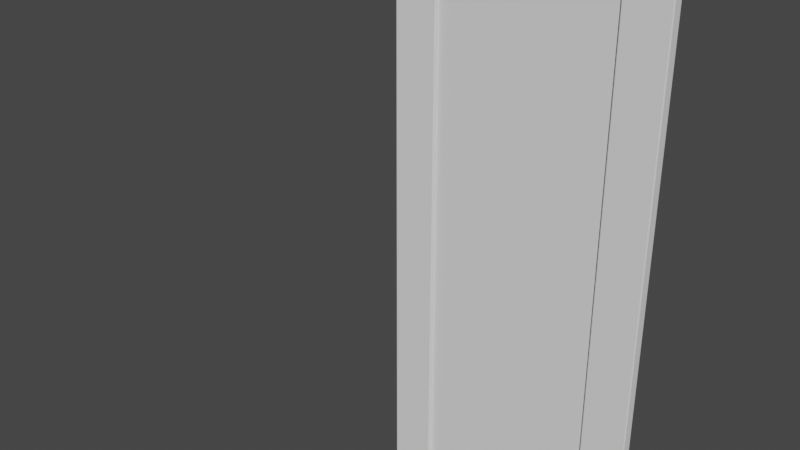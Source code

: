 # Source: Shaker.blend  (saved by Blender 2.90.8; exported with 4.5.12 LTS)
import bpy
from mathutils import Matrix  # noqa: F401  (used for matrix-valued properties, if any)

bpy.ops.wm.read_factory_settings(use_empty=True)
scene = bpy.context.scene
scene.name = 'Scene'

# ---- collections
col_collection = bpy.data.collections.new('Collection'); scene.collection.children.link(col_collection)

# ---- world
world_world = bpy.data.worlds.new('World'); scene.world = world_world
world_world.use_nodes = True; world_world.node_tree.nodes.clear()
_N = world_world.node_tree.nodes; _L = world_world.node_tree.links
n0 = _N.new('ShaderNodeOutputWorld'); n0.name = 'World Output'; n0.location = (300, 300)
n1 = _N.new('ShaderNodeBackground'); n1.name = 'Background'; n1.location = (10, 300)
n1.inputs[0].default_value = (0.05088, 0.05088, 0.05088, 1.0)
_L.new(n1.outputs[0], n0.inputs[0])
n0.is_active_output = True
world_world.color = (0.05088, 0.05088, 0.05088)
world_world.use_sun_shadow = False
world_world.sun_shadow_jitter_overblur = 0.0

# ---- meshes
me_door_panel = bpy.data.meshes.new('Door Panel')
me_door_panel.from_pydata([(0.1524, 0.02521, 0.1524), (0.762, 0.02521, 0.1524), (0.1524, 0.01289, 0.1524), (0.762, 0.01289, 0.1524), (0.1524, 0.02521, 2.134), (0.762, 0.02521, 2.134), (0.1524, 0.01289, 2.134), (0.762, 0.01289, 2.134), (0.1524, 0.003746, 2.134), (0.1487, 0.0, 2.137), (0.1513, 0.001097, 2.135), (0.7657, 0.0, 2.137), (0.762, 0.003746, 2.134), (0.7631, 0.001097, 2.135), (0.1524, 0.03435, 2.134), (0.1487, 0.0381, 2.137), (0.1513, 0.037, 2.135), (0.7657, 0.0381, 2.137), (0.762, 0.03435, 2.134), (0.7631, 0.037, 2.135), (0.1524, 0.03435, 0.1524), (0.1487, 0.0381, 0.1487), (0.1513, 0.037, 0.1513), (0.7657, 0.0381, 0.1487), (0.762, 0.03435, 0.1524), (0.7631, 0.037, 0.1513), (0.1487, 0.0, 0.1487), (0.1524, 0.003746, 0.1524), (0.1513, 0.001097, 0.1513), (0.762, 0.003746, 0.1524), (0.7657, 0.0, 0.1487), (0.7631, 0.001097, 0.1513), (0.003375, 0.0, 0.003375), (0.0, 0.003375, 0.0), (0.0009887, 0.0009887, 0.0009887), (0.003375, 0.0381, 0.003375), (0.0, 0.03472, 0.0), (0.0009887, 0.03711, 0.0009887), (0.911, 0.0381, 0.003375), (0.9144, 0.03472, 0.0), (0.9134, 0.03711, 0.0009887), (0.911, 0.0, 0.003375), (0.9144, 0.003375, 0.0), (0.9134, 0.0009887, 0.0009887), (0.003375, 0.0, 2.283), (0.0, 0.003375, 2.286), (0.0009887, 0.0009887, 2.285), (0.003375, 0.0381, 2.283), (0.0, 0.03472, 2.286), (0.0009887, 0.03711, 2.285), (0.911, 0.0381, 2.283), (0.9144, 0.03472, 2.286), (0.9134, 0.03711, 2.285), (0.911, 0.0, 2.283), (0.9144, 0.003375, 2.286), (0.9134, 0.0009887, 2.285), (0.7621, 0.0, 0.003375), (0.762, 0.003375, 0.0), (0.762, 0.0009887, 0.0009887), (0.1524, 0.003375, 0.0), (0.1523, 0.0, 0.003375), (0.1524, 0.0009887, 0.0009887), (0.1523, 0.0381, 0.003375), (0.1524, 0.03472, 0.0), (0.1524, 0.03711, 0.0009887), (0.762, 0.03472, 0.0), (0.7621, 0.0381, 0.003375), (0.762, 0.03711, 0.0009887), (0.1523, 0.0, 2.283), (0.1524, 0.003375, 2.286), (0.1524, 0.0009887, 2.285), (0.762, 0.003375, 2.286), (0.7621, 0.0, 2.283), (0.762, 0.0009887, 2.285), (0.7621, 0.0381, 2.283), (0.762, 0.03472, 2.286), (0.762, 0.03711, 2.285), (0.1524, 0.03472, 2.286), (0.1523, 0.0381, 2.283), (0.1524, 0.03711, 2.285), (0.0, 0.003375, 2.134), (0.003375, 0.0, 2.134), (0.0009887, 0.0009887, 2.134), (0.003375, 0.0381, 2.134), (0.0, 0.03472, 2.134), (0.0009887, 0.03711, 2.134), (0.9144, 0.03472, 2.134), (0.911, 0.0381, 2.134), (0.9134, 0.03711, 2.134), (0.911, 0.0, 2.134), (0.9144, 0.003375, 2.134), (0.9134, 0.0009887, 2.134), (0.0, 0.03472, 0.1524), (0.003375, 0.0381, 0.1523), (0.0009887, 0.03711, 0.1524), (0.911, 0.0381, 0.1523), (0.9144, 0.03472, 0.1524), (0.9134, 0.03711, 0.1524), (0.9144, 0.003375, 0.1524), (0.911, 0.0, 0.1523), (0.9134, 0.0009887, 0.1524), (0.0, 0.003375, 0.1524), (0.003375, 0.0, 0.1523), (0.0009887, 0.0009887, 0.1524)], [], [(39, 96, 98, 42), (17, 74, 50, 87), (44, 81, 9, 68), (11, 30, 99, 89), (71, 54, 51, 75), (45, 69, 77, 48), (35, 93, 21, 62), (96, 86, 90, 98), (86, 51, 54, 90), (80, 45, 48, 84), (15, 78, 74, 17), (33, 101, 92, 36), (62, 21, 23, 66), (72, 11, 89, 53), (93, 83, 15, 21), (27, 20, 14, 8), (29, 12, 18, 24), (23, 17, 87, 95), (68, 9, 11, 72), (81, 102, 26, 9), (102, 32, 60, 26), (59, 63, 65, 57), (30, 56, 41, 99), (57, 65, 39, 42), (24, 20, 27, 29), (18, 12, 8, 14), (101, 80, 84, 92), (66, 23, 95, 38), (26, 60, 56, 30), (69, 71, 75, 77), (1, 3, 2, 0), (5, 4, 6, 7), (3, 1, 5, 7), (2, 3, 7, 6), (0, 2, 6, 4), (1, 0, 4, 5), (27, 8, 10, 28), (28, 10, 9, 26), (30, 11, 13, 31), (31, 13, 12, 29), (15, 17, 19, 16), (16, 19, 18, 14), (8, 12, 13, 10), (10, 13, 11, 9), (14, 20, 22, 16), (16, 22, 21, 15), (17, 23, 25, 19), (19, 25, 24, 18), (20, 24, 25, 22), (22, 25, 23, 21), (26, 30, 31, 28), (28, 31, 29, 27), (83, 47, 78, 15), (60, 32, 34, 61), (61, 34, 33, 59), (66, 38, 40, 67), (67, 40, 39, 65), (72, 53, 55, 73), (73, 55, 54, 71), (78, 47, 49, 79), (79, 49, 48, 77), (81, 44, 46, 82), (82, 46, 45, 80), (93, 35, 37, 94), (94, 37, 36, 92), (96, 39, 40, 97), (97, 40, 38, 95), (99, 41, 43, 100), (100, 43, 42, 98), (41, 56, 58, 43), (43, 58, 57, 42), (56, 60, 61, 58), (58, 61, 59, 57), (35, 62, 64, 37), (37, 64, 63, 36), (62, 66, 67, 64), (64, 67, 65, 63), (44, 68, 70, 46), (46, 70, 69, 45), (68, 72, 73, 70), (70, 73, 71, 69), (50, 74, 76, 52), (52, 76, 75, 51), (74, 78, 79, 76), (76, 79, 77, 75), (102, 81, 82, 103), (103, 82, 80, 101), (47, 83, 85, 49), (49, 85, 84, 48), (51, 86, 88, 52), (52, 88, 87, 50), (53, 89, 91, 55), (55, 91, 90, 54), (83, 93, 94, 85), (85, 94, 92, 84), (86, 96, 97, 88), (88, 97, 95, 87), (89, 99, 100, 91), (91, 100, 98, 90), (32, 102, 103, 34), (34, 103, 101, 33), (33, 36, 63, 59)])
me_door_panel.polygons.foreach_set('material_index', [0, 0, 0, 0, 0, 0, 0, 0, 0, 0, 0, 0, 0, 0, 0, 0, 0, 0, 0, 0, 0, 0, 0, 0, 0, 0, 0, 0, 0, 0, 1, 1, 1, 1, 1, 1, 0, 0, 0, 0, 0, 0, 0, 0, 0, 0, 0, 0, 0, 0, 0, 0, 0, 0, 0, 0, 0, 0, 0, 0, 0, 0, 0, 0, 0, 0, 0, 0, 0, 0, 0, 0, 0, 0, 0, 0, 0, 0, 0, 0, 0, 0, 0, 0, 0, 0, 0, 0, 0, 0, 0, 0, 0, 0, 0, 0, 0, 0, 0, 0, 0, 0])
_uv = me_door_panel.uv_layers.new(name='UVMap')
_uv.uv.foreach_set('vector', [-0.07636, -0.2394, 0.00322, -0.2394, 0.00322, -0.2246, -0.07636, -0.2246, 0.0007474, 0.8492, -0.07512, 0.851, -0.07512, 0.7809, 0.002659, 0.7809, -0.07512, 0.3514, 0.002659, 0.3514, 0.0007474, 0.4198, -0.07512, 0.4215, 0.0007474, 0.7102, 1.039, 0.7102, 1.037, 0.7786, 0.002659, 0.7786, 1.038, 0.3492, 0.9582, 0.3492, 0.9582, 0.3344, 1.038, 0.3344, 1.436, 0.3492, 1.356, 0.3492, 1.356, 0.3344, 1.436, 0.3344, 1.115, 1.208, 1.037, 1.208, 1.039, 1.14, 1.115, 1.138, 0.00322, -0.2394, 1.038, -0.2394, 1.038, -0.2246, 0.00322, -0.2246, 1.038, -0.2394, 1.117, -0.2394, 1.117, -0.2246, 1.038, -0.2246, 1.038, -0.2564, 1.117, -0.2564, 1.117, -0.2416, 1.038, -0.2416, 0.8799, 0.6193, 0.8782, 0.6952, 0.5912, 0.6952, 0.5895, 0.6193, -0.07636, -0.2564, 0.00322, -0.2564, 0.00322, -0.2416, -0.07636, -0.2416, 0.8782, 0.1846, 0.8799, 0.2605, 0.5895, 0.2605, 0.5912, 0.1846, -0.07512, 0.7085, 0.0007474, 0.7102, 0.002659, 0.7786, -0.07512, 0.7786, 1.037, 1.208, 0.002659, 1.208, 0.0007474, 1.14, 1.039, 1.14, -0.07579, -0.2588, -0.07579, -0.2732, 0.9588, -0.2732, 0.9588, -0.2588, -0.07579, -0.2901, 0.9588, -0.2901, 0.9588, -0.2757, -0.07579, -0.2757, 1.039, 0.8492, 0.0007474, 0.8492, 0.002659, 0.7809, 1.037, 0.7809, 0.1618, 0.6952, 0.1601, 0.6193, 0.4505, 0.6193, 0.4488, 0.6952, 0.002659, 0.3514, 1.037, 0.3514, 1.039, 0.4198, 0.0007474, 0.4198, 1.037, 0.3514, 1.115, 0.3514, 1.115, 0.4215, 1.039, 0.4198, 1.356, 0.3174, 1.356, 0.3322, 1.038, 0.3322, 1.038, 0.3174, 1.039, 0.7102, 1.115, 0.7085, 1.115, 0.7786, 1.037, 0.7786, 1.038, 0.3174, 1.038, 0.3322, 0.9582, 0.3322, 0.9582, 0.3174, 0.9588, 0.3006, 1.277, 0.3006, 1.277, 0.3151, 0.9588, 0.3151, 0.9588, 0.2982, 0.9588, 0.2837, 1.277, 0.2837, 1.277, 0.2982, 0.00322, -0.2564, 1.038, -0.2564, 1.038, -0.2416, 0.00322, -0.2416, 1.115, 0.851, 1.039, 0.8492, 1.037, 0.7809, 1.115, 0.7809, 0.1601, 0.2605, 0.1618, 0.1846, 0.4488, 0.1846, 0.4505, 0.2605, 1.356, 0.3492, 1.038, 0.3492, 1.038, 0.3344, 1.356, 0.3344, 0.9582, 0.2767, 0.9582, 0.2709, 1.277, 0.2709, 1.277, 0.2767, 0.9582, 0.2767, 1.277, 0.2767, 1.277, 0.2825, 0.9582, 0.2825, -0.07636, -0.2971, -0.07636, -0.3029, 0.9582, -0.3029, 0.9582, -0.2971, 0.9582, -0.2235, 0.9582, 0.06339, -0.07636, 0.06339, -0.07636, -0.2235, 0.9582, -0.2971, 0.9582, -0.2913, -0.07636, -0.2913, -0.07636, -0.2971, -0.07636, 0.3503, -0.07636, 0.06339, 0.9582, 0.06339, 0.9582, 0.3503, -0.07579, -0.2588, 0.9588, -0.2588, 0.9594, -0.2575, -0.07636, -0.2575, 1.038, 0.421, 0.00213, 0.421, 0.0007474, 0.4198, 1.039, 0.4198, 1.039, 0.7102, 0.0007474, 0.7102, 0.002131, 0.709, 1.038, 0.709, -0.07636, -0.2913, 0.9594, -0.2913, 0.9588, -0.2901, -0.07579, -0.2901, 0.0007474, 1.14, 0.0007474, 0.8492, 0.00213, 0.8505, 0.002131, 1.138, 1.278, 0.2994, 0.9582, 0.2994, 0.9588, 0.2982, 1.277, 0.2982, 1.277, 0.2837, 0.9588, 0.2837, 0.9582, 0.2825, 1.278, 0.2825, 0.00213, 0.421, 0.002131, 0.709, 0.0007474, 0.7102, 0.0007474, 0.4198, 0.9588, -0.2732, -0.07579, -0.2732, -0.07636, -0.2744, 0.9594, -0.2744, 0.002131, 1.138, 1.038, 1.138, 1.039, 1.14, 0.0007474, 1.14, 0.0007474, 0.8492, 1.039, 0.8492, 1.038, 0.8505, 0.00213, 0.8505, 0.9594, -0.2744, -0.07636, -0.2744, -0.07579, -0.2757, 0.9588, -0.2757, 1.277, 0.3006, 0.9588, 0.3006, 0.9582, 0.2994, 1.278, 0.2994, 1.038, 1.138, 1.038, 0.8505, 1.039, 0.8492, 1.039, 1.14, 1.039, 0.4198, 1.039, 0.7102, 1.038, 0.709, 1.038, 0.421, 1.278, 0.3163, 0.9582, 0.3163, 0.9588, 0.3151, 1.277, 0.3151, 0.002659, 1.208, -0.07512, 1.208, -0.07512, 1.138, 0.0007474, 1.14, 1.115, 0.4215, 1.115, 0.3514, 1.116, 0.3503, 1.116, 0.4216, 1.356, 0.3163, 1.435, 0.3163, 1.436, 0.3174, 1.356, 0.3174, 1.115, 0.851, 1.115, 0.7809, 1.116, 0.7797, 1.116, 0.851, 1.038, 0.3333, 0.9587, 0.3333, 0.9582, 0.3322, 1.038, 0.3322, -0.07512, 0.7085, -0.07512, 0.7786, -0.07636, 0.7797, -0.07636, 0.7085, 1.038, 0.3503, 0.9587, 0.3503, 0.9582, 0.3492, 1.038, 0.3492, -0.07512, 1.138, -0.07512, 1.208, -0.07636, 1.209, -0.07636, 1.138, 1.356, 0.3333, 1.435, 0.3333, 1.436, 0.3344, 1.356, 0.3344, 0.002659, 0.3514, -0.07512, 0.3514, -0.07636, 0.3503, 0.00269, 0.3503, 1.038, -0.2575, 1.117, -0.2575, 1.117, -0.2564, 1.038, -0.2564, 1.037, 1.208, 1.115, 1.208, 1.116, 1.209, 1.037, 1.209, 0.003207, -0.2405, -0.07585, -0.2405, -0.07636, -0.2416, 0.00322, -0.2416, 0.00322, -0.2394, -0.07636, -0.2394, -0.07585, -0.2405, 0.003207, -0.2405, 1.037, 0.7797, 1.116, 0.7797, 1.115, 0.7809, 1.037, 0.7809, 1.037, 0.7786, 1.115, 0.7786, 1.116, 0.7797, 1.037, 0.7797, 0.003207, -0.2235, -0.07585, -0.2235, -0.07636, -0.2246, 0.00322, -0.2246, 1.115, 0.7786, 1.115, 0.7085, 1.116, 0.7085, 1.116, 0.7797, 0.9587, 0.3163, 1.038, 0.3163, 1.038, 0.3174, 0.9582, 0.3174, 1.115, 0.7085, 1.115, 0.4215, 1.116, 0.4216, 1.116, 0.7085, 1.038, 0.3163, 1.356, 0.3163, 1.356, 0.3174, 1.038, 0.3174, 1.115, 1.208, 1.115, 1.138, 1.116, 1.138, 1.116, 1.209, 1.435, 0.3333, 1.356, 0.3333, 1.356, 0.3322, 1.436, 0.3322, 1.115, 1.138, 1.115, 0.851, 1.116, 0.851, 1.116, 1.138, 1.356, 0.3333, 1.038, 0.3333, 1.038, 0.3322, 1.356, 0.3322, -0.07512, 0.3514, -0.07512, 0.4215, -0.07636, 0.4216, -0.07636, 0.3503, 1.435, 0.3503, 1.356, 0.3503, 1.356, 0.3492, 1.436, 0.3492, -0.07512, 0.4215, -0.07512, 0.7085, -0.07636, 0.7085, -0.07636, 0.4216, 1.356, 0.3503, 1.038, 0.3503, 1.038, 0.3492, 1.356, 0.3492, -0.07512, 0.7809, -0.07512, 0.851, -0.07636, 0.851, -0.07636, 0.7797, 0.9587, 0.3333, 1.038, 0.3333, 1.038, 0.3344, 0.9582, 0.3344, -0.07512, 0.851, -0.07512, 1.138, -0.07636, 1.138, -0.07636, 0.851, 1.038, 0.3333, 1.356, 0.3333, 1.356, 0.3344, 1.038, 0.3344, 1.037, 0.3514, 0.002659, 0.3514, 0.00269, 0.3503, 1.037, 0.3503, 0.003207, -0.2575, 1.038, -0.2575, 1.038, -0.2564, 0.00322, -0.2564, -0.07512, 1.208, 0.002659, 1.208, 0.00269, 1.209, -0.07636, 1.209, 1.117, -0.2405, 1.038, -0.2405, 1.038, -0.2416, 1.117, -0.2416, 1.117, -0.2394, 1.038, -0.2394, 1.038, -0.2405, 1.117, -0.2405, -0.07636, 0.7797, 0.00269, 0.7797, 0.002659, 0.7809, -0.07512, 0.7809, -0.07512, 0.7786, 0.002659, 0.7786, 0.00269, 0.7797, -0.07636, 0.7797, 1.117, -0.2235, 1.038, -0.2235, 1.038, -0.2246, 1.117, -0.2246, 0.002659, 1.208, 1.037, 1.208, 1.037, 1.209, 0.00269, 1.209, 1.038, -0.2405, 0.003207, -0.2405, 0.00322, -0.2416, 1.038, -0.2416, 1.038, -0.2394, 0.00322, -0.2394, 0.003207, -0.2405, 1.038, -0.2405, 0.00269, 0.7797, 1.037, 0.7797, 1.037, 0.7809, 0.002659, 0.7809, 0.002659, 0.7786, 1.037, 0.7786, 1.037, 0.7797, 0.00269, 0.7797, 1.038, -0.2235, 0.003207, -0.2235, 0.00322, -0.2246, 1.038, -0.2246, 1.115, 0.3514, 1.037, 0.3514, 1.037, 0.3503, 1.116, 0.3503, -0.07585, -0.2575, 0.003207, -0.2575, 0.00322, -0.2564, -0.07636, -0.2564, 1.436, 0.3174, 1.436, 0.3322, 1.356, 0.3322, 1.356, 0.3174])
me_door_panel.materials.append(None)
me_door_panel.materials.append(None)
me_door_panel.use_remesh_fix_poles = True
me_door_panel.use_remesh_preserve_attributes = False
me_door_panel.use_mirror_vertex_groups = False
me_door_panel.update()

# ---- objects
ob_x2 = bpy.data.objects.new('X2', None)
ob_x1 = bpy.data.objects.new('X1', None)
ob_shaker = bpy.data.objects.new('Shaker', None)
ob_obj_z = bpy.data.objects.new('OBJ_Z', None)
ob_obj_y = bpy.data.objects.new('OBJ_Y', None)
ob_obj_x = bpy.data.objects.new('OBJ_X', None)
ob_obj_prompts = bpy.data.objects.new('OBJ_PROMPTS', None)
ob_mid_x = bpy.data.objects.new('Mid X', None)
ob_door_panel = bpy.data.objects.new('Door Panel', me_door_panel)

# ---- transforms, parenting, visibility, modifiers, constraints
ob_x2.parent = ob_shaker
ob_x2.location = (0.0, 0.0, 0.0)
ob_x2.empty_display_size = 0.01
ob_x2.lineart.crease_threshold = 0.0
ob_x1.parent = ob_shaker
ob_x1.location = (0.0, 0.0, 0.0)
ob_x1.empty_display_size = 0.01
ob_x1.lineart.crease_threshold = 0.0
ob_shaker.location = (0.0, 0.0, 0.0)
ob_shaker.empty_display_type = 'ARROWS'
ob_shaker.empty_display_size = 0.1
ob_shaker.lineart.crease_threshold = 0.0
ob_obj_z.parent = ob_shaker
ob_obj_z.location = (0.0, 0.0, 2.286)
ob_obj_z.lock_location = (True, True, False)
ob_obj_z.lock_rotation = (True, True, True)
ob_obj_z.empty_display_type = 'SINGLE_ARROW'
ob_obj_z.empty_display_size = 0.2
ob_obj_z.lineart.crease_threshold = 0.0
ob_obj_y.parent = ob_shaker
ob_obj_y.location = (0.0, 0.0381, 0.0)
ob_obj_y.lock_location = (True, False, True)
ob_obj_y.lock_rotation = (True, True, True)
ob_obj_y.empty_display_type = 'SPHERE'
ob_obj_y.empty_display_size = 0.1
ob_obj_y.lineart.crease_threshold = 0.0
ob_obj_x.parent = ob_shaker
ob_obj_x.location = (0.9144, 0.0, 0.0)
ob_obj_x.lock_location = (False, True, True)
ob_obj_x.lock_rotation = (True, True, True)
ob_obj_x.empty_display_type = 'SPHERE'
ob_obj_x.empty_display_size = 0.1
ob_obj_x.lineart.crease_threshold = 0.0
ob_obj_prompts.parent = ob_shaker
ob_obj_prompts.location = (0.0, 0.0, 0.0)
ob_obj_prompts.lock_location = (True, True, True)
ob_obj_prompts.lock_rotation = (True, True, True)
ob_obj_prompts.empty_display_size = 0.0001
ob_obj_prompts.hide_viewport = True
ob_obj_prompts.lineart.crease_threshold = 0.0
ob_mid_x.parent = ob_shaker
ob_mid_x.location = (0.4572, 0.0, 0.0)
ob_mid_x.empty_display_size = 0.0254
ob_mid_x.lineart.crease_threshold = 0.0
ob_door_panel.parent = ob_shaker
ob_door_panel.location = (0.0, 0.0, 0.0)
ob_door_panel.lock_location = (True, True, True)
ob_door_panel.lineart.crease_threshold = 0.0
_vg = ob_door_panel.vertex_groups.new(name='OBJ_X')
_vg = ob_door_panel.vertex_groups.new(name='OBJ_Y')
_vg = ob_door_panel.vertex_groups.new(name='OBJ_Z')
_vg = ob_door_panel.vertex_groups.new(name='X1')
_vg = ob_door_panel.vertex_groups.new(name='X2')
_vg = ob_door_panel.vertex_groups.new(name='Mid X')
_m = ob_door_panel.modifiers.new('Hook-OBJ_Y', 'HOOK')
_m.center = (0.0, 0.0381, 0.0)
_m.matrix_inverse = ((1.0, 0.0, 0.0, 0.0), (0.0, 1.0, 0.0, -0.0381), (0.0, 0.0, 1.0, 0.0), (0.0, 0.0, 0.0, 1.0))
_m.object = ob_obj_y
_m = ob_door_panel.modifiers.new('Hook-OBJ_Z', 'HOOK')
_m.center = (0.0, 0.0, 2.286)
_m.matrix_inverse = ((1.0, 0.0, 0.0, 0.0), (0.0, 1.0, 0.0, 0.0), (0.0, 0.0, 1.0, -2.286), (0.0, 0.0, 0.0, 1.0))
_m.object = ob_obj_z
_m = ob_door_panel.modifiers.new('Hook-X1', 'HOOK')
_m.object = ob_x1
_m = ob_door_panel.modifiers.new('Hook-X2', 'HOOK')
_m.center = (0.9144, 0.0, 0.0)
_m.matrix_inverse = ((1.0, 0.0, 0.0, -0.9144), (0.0, 1.0, 0.0, 0.0), (0.0, 0.0, 1.0, 0.0), (0.0, 0.0, 0.0, 1.0))
_m.object = ob_x2

# ---- collection membership
col_collection.objects.link(ob_x2)
col_collection.objects.link(ob_x1)
col_collection.objects.link(ob_shaker)
col_collection.objects.link(ob_obj_z)
col_collection.objects.link(ob_obj_y)
col_collection.objects.link(ob_obj_x)
col_collection.objects.link(ob_obj_prompts)
col_collection.objects.link(ob_mid_x)
col_collection.objects.link(ob_door_panel)

# ---- scene / render settings (as saved in the file)
scene.frame_start = 1; scene.frame_end = 250; scene.frame_set(1)
scene.render.engine = 'BLENDER_EEVEE_NEXT'
scene.cycles.use_denoising = False
scene.cycles.samples = 128
scene.cycles.sampling_pattern = 'TABULATED_SOBOL'
scene.cycles.use_adaptive_sampling = False
scene.cycles.use_light_tree = False
scene.eevee.use_gtao = True
scene.eevee.use_raytracing = True
scene.view_settings.look = 'High Contrast'
scene.view_settings.view_transform = 'Filmic'
bpy.context.view_layer.update()

# ---- added for rendering (the .blend has no active camera and no usable light): camera, sun
cam_auto = bpy.data.cameras.new('AutoCamera')
cam_auto.lens = 50.0
cam_auto.sensor_width = 36.0
cam_auto.clip_end = 1000.0
ob_auto_camera = bpy.data.objects.new('AutoCamera', cam_auto)
scene.collection.objects.link(ob_auto_camera)
ob_auto_camera.location = (2.13407, -2.54184, 2.85026)
ob_auto_camera.rotation_euler = (1.09748, -7.21219e-08, 0.694738)
scene.camera = ob_auto_camera
light_auto_sun = bpy.data.lights.new('AutoSun', 'SUN')
light_auto_sun.energy = 3.0
light_auto_sun.angle = 0.0523599
ob_auto_sun = bpy.data.objects.new('AutoSun', light_auto_sun)
scene.collection.objects.link(ob_auto_sun)
ob_auto_sun.rotation_euler = (0.872665, 0.174533, 0.523599)
bpy.context.view_layer.update()
